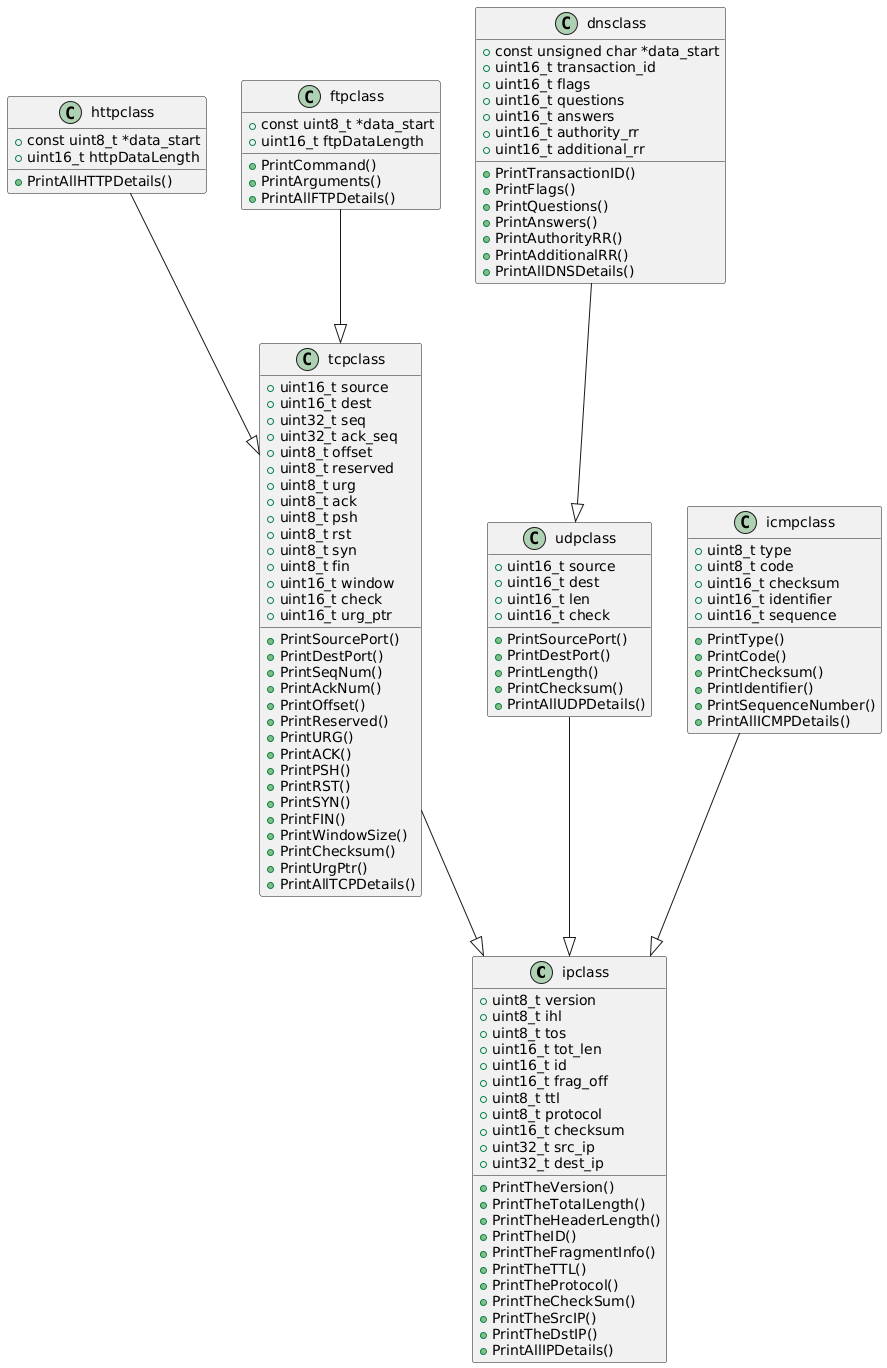

The diagram above was rendered by PlantUML. Its source (embedded in the PNG):
@startuml
class ipclass {
    +uint8_t version
    +uint8_t ihl
    +uint8_t tos
    +uint16_t tot_len
    +uint16_t id
    +uint16_t frag_off
    +uint8_t ttl
    +uint8_t protocol
    +uint16_t checksum
    +uint32_t src_ip
    +uint32_t dest_ip
    +PrintTheVersion()
    +PrintTheTotalLength()
    +PrintTheHeaderLength()
    +PrintTheID()
    +PrintTheFragmentInfo()
    +PrintTheTTL()
    +PrintTheProtocol()
    +PrintTheCheckSum()
    +PrintTheSrcIP()
    +PrintTheDstIP()
    +PrintAllIPDetails()
}

class tcpclass {
    +uint16_t source
    +uint16_t dest
    +uint32_t seq
    +uint32_t ack_seq
    +uint8_t offset
    +uint8_t reserved
    +uint8_t urg
    +uint8_t ack
    +uint8_t psh
    +uint8_t rst
    +uint8_t syn
    +uint8_t fin
    +uint16_t window
    +uint16_t check
    +uint16_t urg_ptr
    +PrintSourcePort()
    +PrintDestPort()
    +PrintSeqNum()
    +PrintAckNum()
    +PrintOffset()
    +PrintReserved()
    +PrintURG()
    +PrintACK()
    +PrintPSH()
    +PrintRST()
    +PrintSYN()
    +PrintFIN()
    +PrintWindowSize()
    +PrintChecksum()
    +PrintUrgPtr()
    +PrintAllTCPDetails()
}

tcpclass --|> ipclass

class udpclass {
    +uint16_t source
    +uint16_t dest
    +uint16_t len
    +uint16_t check
    +PrintSourcePort()
    +PrintDestPort()
    +PrintLength()
    +PrintChecksum()
    +PrintAllUDPDetails()
}

udpclass --|> ipclass

class icmpclass {
    +uint8_t type
    +uint8_t code
    +uint16_t checksum
    +uint16_t identifier
    +uint16_t sequence
    +PrintType()
    +PrintCode()
    +PrintChecksum()
    +PrintIdentifier()
    +PrintSequenceNumber()
    +PrintAllICMPDetails()
}

icmpclass --|> ipclass

class httpclass {
    +const uint8_t *data_start
    +uint16_t httpDataLength
    +PrintAllHTTPDetails()
}

httpclass --|> tcpclass

class ftpclass {
    +const uint8_t *data_start
    +uint16_t ftpDataLength
    +PrintCommand()
    +PrintArguments()
    +PrintAllFTPDetails()
}

ftpclass --|> tcpclass

class dnsclass {
    +const unsigned char *data_start
    +uint16_t transaction_id
    +uint16_t flags
    +uint16_t questions
    +uint16_t answers
    +uint16_t authority_rr
    +uint16_t additional_rr
    +PrintTransactionID()
    +PrintFlags()
    +PrintQuestions()
    +PrintAnswers()
    +PrintAuthorityRR()
    +PrintAdditionalRR()
    +PrintAllDNSDetails()
}

dnsclass --|> udpclass
@enduml